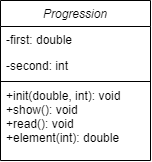

The diagram above was exported from draw.io. Its source (the exported page's mxGraphModel, read from the mxfile embedded in the PNG):
<mxGraphModel dx="989" dy="552" grid="1" gridSize="10" guides="1" tooltips="1" connect="1" arrows="1" fold="1" page="1" pageScale="1" pageWidth="827" pageHeight="1169" math="0" shadow="0">
  <root>
    <mxCell id="WIyWlLk6GJQsqaUBKTNV-0" />
    <mxCell id="WIyWlLk6GJQsqaUBKTNV-1" parent="WIyWlLk6GJQsqaUBKTNV-0" />
    <mxCell id="zkfFHV4jXpPFQw0GAbJ--0" value="Progression" style="swimlane;fontStyle=2;align=center;verticalAlign=top;childLayout=stackLayout;horizontal=1;startSize=26;horizontalStack=0;resizeParent=1;resizeLast=0;collapsible=1;marginBottom=0;rounded=0;shadow=0;strokeWidth=1;" parent="WIyWlLk6GJQsqaUBKTNV-1" vertex="1">
      <mxGeometry x="220" y="110" width="150" height="160" as="geometry">
        <mxRectangle x="230" y="140" width="160" height="26" as="alternateBounds" />
      </mxGeometry>
    </mxCell>
    <mxCell id="zkfFHV4jXpPFQw0GAbJ--1" value="-first: double" style="text;align=left;verticalAlign=top;spacingLeft=4;spacingRight=4;overflow=hidden;rotatable=0;points=[[0,0.5],[1,0.5]];portConstraint=eastwest;" parent="zkfFHV4jXpPFQw0GAbJ--0" vertex="1">
      <mxGeometry y="26" width="150" height="26" as="geometry" />
    </mxCell>
    <mxCell id="zkfFHV4jXpPFQw0GAbJ--2" value="-second: int" style="text;align=left;verticalAlign=top;spacingLeft=4;spacingRight=4;overflow=hidden;rotatable=0;points=[[0,0.5],[1,0.5]];portConstraint=eastwest;rounded=0;shadow=0;html=0;" parent="zkfFHV4jXpPFQw0GAbJ--0" vertex="1">
      <mxGeometry y="52" width="150" height="28" as="geometry" />
    </mxCell>
    <mxCell id="zkfFHV4jXpPFQw0GAbJ--4" value="" style="line;html=1;strokeWidth=1;align=left;verticalAlign=middle;spacingTop=-1;spacingLeft=3;spacingRight=3;rotatable=0;labelPosition=right;points=[];portConstraint=eastwest;" parent="zkfFHV4jXpPFQw0GAbJ--0" vertex="1">
      <mxGeometry y="80" width="150" height="2" as="geometry" />
    </mxCell>
    <mxCell id="zkfFHV4jXpPFQw0GAbJ--5" value="+init(double, int): void&#10;+show(): void&#10;+read(): void&#10;+element(int): double" style="text;align=left;verticalAlign=top;spacingLeft=4;spacingRight=4;overflow=hidden;rotatable=0;points=[[0,0.5],[1,0.5]];portConstraint=eastwest;" parent="zkfFHV4jXpPFQw0GAbJ--0" vertex="1">
      <mxGeometry y="82" width="150" height="64" as="geometry" />
    </mxCell>
  </root>
</mxGraphModel>